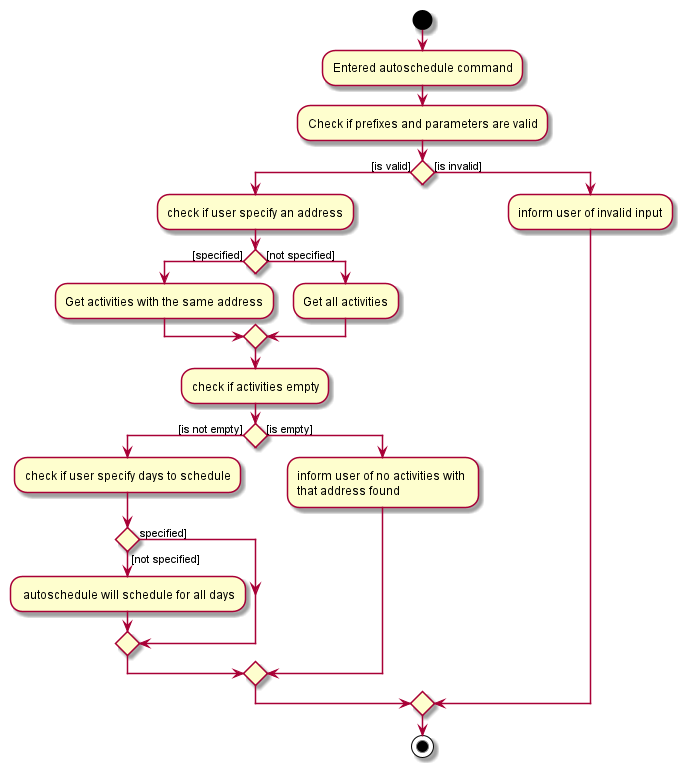

The diagram above was rendered by PlantUML. Its source (embedded in the PNG):
@startuml
skinparam activityShape rectangle

start
:Entered autoschedule command;

:Check if prefixes and parameters are valid;

if() then ([is valid])
    :check if user specify an address;
    if() then ([specified])
    :Get activities with the same address;
    else ([not specified])
    :Get all activities;
    endif
    :check if activities empty;
        if() then ([is not empty])
            :check if user specify days to schedule;
            if() then (specified])
            else ([not specified])
                : autoschedule will schedule for all days;
            endif
        else ([is empty])
        :inform user of no activities with \nthat address found;
        endif

else ([is invalid])
    :inform user of invalid input;
endif
stop
@enduml